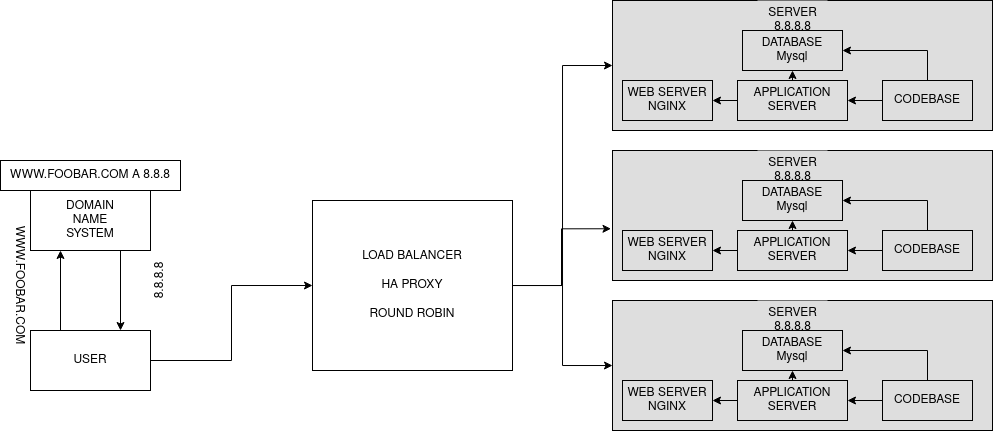

The diagram above was exported from draw.io. Its source (the exported page's mxGraphModel, read from the mxfile embedded in the PNG):
<mxGraphModel dx="699" dy="302" grid="1" gridSize="10" guides="1" tooltips="1" connect="1" arrows="1" fold="1" page="1" pageScale="1" pageWidth="1100" pageHeight="850" math="0" shadow="0">
  <root>
    <mxCell id="0" />
    <mxCell id="1" parent="0" />
    <mxCell id="FDVf7xImDNoGKEN_LIpg-15" style="edgeStyle=orthogonalEdgeStyle;rounded=0;orthogonalLoop=1;jettySize=auto;html=1;exitX=0.25;exitY=0;exitDx=0;exitDy=0;entryX=0.25;entryY=1;entryDx=0;entryDy=0;" edge="1" parent="1" source="FDVf7xImDNoGKEN_LIpg-1" target="FDVf7xImDNoGKEN_LIpg-2">
      <mxGeometry relative="1" as="geometry" />
    </mxCell>
    <mxCell id="FDVf7xImDNoGKEN_LIpg-64" style="edgeStyle=orthogonalEdgeStyle;rounded=0;orthogonalLoop=1;jettySize=auto;html=1;entryX=0;entryY=0.5;entryDx=0;entryDy=0;" edge="1" parent="1" source="FDVf7xImDNoGKEN_LIpg-1" target="FDVf7xImDNoGKEN_LIpg-60">
      <mxGeometry relative="1" as="geometry" />
    </mxCell>
    <mxCell id="FDVf7xImDNoGKEN_LIpg-1" value="USER" style="rounded=0;whiteSpace=wrap;html=1;" vertex="1" parent="1">
      <mxGeometry x="58" y="350" width="120" height="60" as="geometry" />
    </mxCell>
    <mxCell id="FDVf7xImDNoGKEN_LIpg-16" style="edgeStyle=orthogonalEdgeStyle;rounded=0;orthogonalLoop=1;jettySize=auto;html=1;exitX=0.75;exitY=1;exitDx=0;exitDy=0;entryX=0.75;entryY=0;entryDx=0;entryDy=0;" edge="1" parent="1" source="FDVf7xImDNoGKEN_LIpg-2" target="FDVf7xImDNoGKEN_LIpg-1">
      <mxGeometry relative="1" as="geometry" />
    </mxCell>
    <mxCell id="FDVf7xImDNoGKEN_LIpg-2" value="&lt;div&gt;DOMAIN&lt;/div&gt;&lt;div&gt;NAME&lt;/div&gt;&lt;div&gt;SYSTEM&lt;br&gt;&lt;/div&gt;" style="rounded=0;whiteSpace=wrap;html=1;" vertex="1" parent="1">
      <mxGeometry x="58" y="210" width="120" height="60" as="geometry" />
    </mxCell>
    <mxCell id="FDVf7xImDNoGKEN_LIpg-3" value="" style="rounded=0;whiteSpace=wrap;html=1;fillColor=#DEDEDE;" vertex="1" parent="1">
      <mxGeometry x="640" y="20" width="380" height="130" as="geometry" />
    </mxCell>
    <mxCell id="FDVf7xImDNoGKEN_LIpg-4" value="&lt;div&gt;WEB SERVER&lt;br&gt;&lt;/div&gt;&lt;div&gt;NGINX&lt;/div&gt;" style="rounded=0;whiteSpace=wrap;html=1;fillColor=#DEDEDE;" vertex="1" parent="1">
      <mxGeometry x="650" y="100" width="90" height="40" as="geometry" />
    </mxCell>
    <mxCell id="FDVf7xImDNoGKEN_LIpg-10" style="edgeStyle=orthogonalEdgeStyle;rounded=0;orthogonalLoop=1;jettySize=auto;html=1;exitX=0.5;exitY=0;exitDx=0;exitDy=0;entryX=0.5;entryY=1;entryDx=0;entryDy=0;fillColor=#DEDEDE;" edge="1" parent="1" source="FDVf7xImDNoGKEN_LIpg-5" target="FDVf7xImDNoGKEN_LIpg-6">
      <mxGeometry relative="1" as="geometry" />
    </mxCell>
    <mxCell id="FDVf7xImDNoGKEN_LIpg-13" style="edgeStyle=orthogonalEdgeStyle;rounded=0;orthogonalLoop=1;jettySize=auto;html=1;fillColor=#DEDEDE;" edge="1" parent="1" source="FDVf7xImDNoGKEN_LIpg-5" target="FDVf7xImDNoGKEN_LIpg-4">
      <mxGeometry relative="1" as="geometry" />
    </mxCell>
    <mxCell id="FDVf7xImDNoGKEN_LIpg-5" value="&lt;div&gt;APPLICATION&lt;/div&gt;&lt;div&gt;SERVER&lt;br&gt;&lt;/div&gt;" style="rounded=0;whiteSpace=wrap;html=1;fillColor=#DEDEDE;" vertex="1" parent="1">
      <mxGeometry x="765" y="100" width="110" height="40" as="geometry" />
    </mxCell>
    <mxCell id="FDVf7xImDNoGKEN_LIpg-11" style="edgeStyle=orthogonalEdgeStyle;rounded=0;orthogonalLoop=1;jettySize=auto;html=1;exitX=0.5;exitY=0;exitDx=0;exitDy=0;entryX=1;entryY=0.5;entryDx=0;entryDy=0;fillColor=#DEDEDE;" edge="1" parent="1" source="FDVf7xImDNoGKEN_LIpg-7" target="FDVf7xImDNoGKEN_LIpg-6">
      <mxGeometry relative="1" as="geometry" />
    </mxCell>
    <mxCell id="FDVf7xImDNoGKEN_LIpg-12" style="edgeStyle=orthogonalEdgeStyle;rounded=0;orthogonalLoop=1;jettySize=auto;html=1;entryX=1;entryY=0.5;entryDx=0;entryDy=0;fillColor=#DEDEDE;" edge="1" parent="1" source="FDVf7xImDNoGKEN_LIpg-7" target="FDVf7xImDNoGKEN_LIpg-5">
      <mxGeometry relative="1" as="geometry" />
    </mxCell>
    <mxCell id="FDVf7xImDNoGKEN_LIpg-7" value="CODEBASE" style="rounded=0;whiteSpace=wrap;html=1;fillColor=#DEDEDE;" vertex="1" parent="1">
      <mxGeometry x="910" y="100" width="90" height="40" as="geometry" />
    </mxCell>
    <mxCell id="FDVf7xImDNoGKEN_LIpg-18" value="&lt;div&gt;WWW.FOOBAR.COM&lt;/div&gt;" style="text;html=1;strokeColor=none;fillColor=none;align=center;verticalAlign=middle;whiteSpace=wrap;rounded=0;rotation=90;" vertex="1" parent="1">
      <mxGeometry x="18" y="290" width="60" height="30" as="geometry" />
    </mxCell>
    <mxCell id="FDVf7xImDNoGKEN_LIpg-19" value="&lt;div&gt;8.8.8.8&lt;/div&gt;" style="text;html=1;strokeColor=none;fillColor=none;align=center;verticalAlign=middle;whiteSpace=wrap;rounded=0;rotation=270;" vertex="1" parent="1">
      <mxGeometry x="138" y="290" width="100" height="20" as="geometry" />
    </mxCell>
    <mxCell id="FDVf7xImDNoGKEN_LIpg-20" value="WWW.FOOBAR.COM A 8.8.8" style="rounded=0;whiteSpace=wrap;html=1;" vertex="1" parent="1">
      <mxGeometry x="28" y="180" width="180" height="30" as="geometry" />
    </mxCell>
    <mxCell id="FDVf7xImDNoGKEN_LIpg-14" value="&lt;div&gt;SERVER&lt;/div&gt;&lt;div&gt;8.8.8.8&lt;br&gt;&lt;/div&gt;" style="text;html=1;align=center;verticalAlign=middle;resizable=0;points=[];autosize=1;strokeColor=none;fillColor=#DEDEDE;" vertex="1" parent="1">
      <mxGeometry x="785" y="20" width="70" height="40" as="geometry" />
    </mxCell>
    <mxCell id="FDVf7xImDNoGKEN_LIpg-6" value="&lt;div&gt;DATABASE&lt;br&gt;&lt;/div&gt;&lt;div&gt;Mysql&lt;/div&gt;" style="rounded=0;whiteSpace=wrap;html=1;fillColor=#DEDEDE;" vertex="1" parent="1">
      <mxGeometry x="770" y="50" width="100" height="40" as="geometry" />
    </mxCell>
    <mxCell id="FDVf7xImDNoGKEN_LIpg-40" value="" style="rounded=0;whiteSpace=wrap;html=1;fillColor=#DEDEDE;" vertex="1" parent="1">
      <mxGeometry x="640" y="170" width="380" height="130" as="geometry" />
    </mxCell>
    <mxCell id="FDVf7xImDNoGKEN_LIpg-41" value="&lt;div&gt;WEB SERVER&lt;br&gt;&lt;/div&gt;&lt;div&gt;NGINX&lt;/div&gt;" style="rounded=0;whiteSpace=wrap;html=1;fillColor=#DEDEDE;" vertex="1" parent="1">
      <mxGeometry x="650" y="250" width="90" height="40" as="geometry" />
    </mxCell>
    <mxCell id="FDVf7xImDNoGKEN_LIpg-42" style="edgeStyle=orthogonalEdgeStyle;rounded=0;orthogonalLoop=1;jettySize=auto;html=1;exitX=0.5;exitY=0;exitDx=0;exitDy=0;entryX=0.5;entryY=1;entryDx=0;entryDy=0;fillColor=#DEDEDE;" edge="1" parent="1" source="FDVf7xImDNoGKEN_LIpg-44" target="FDVf7xImDNoGKEN_LIpg-49">
      <mxGeometry relative="1" as="geometry" />
    </mxCell>
    <mxCell id="FDVf7xImDNoGKEN_LIpg-43" style="edgeStyle=orthogonalEdgeStyle;rounded=0;orthogonalLoop=1;jettySize=auto;html=1;fillColor=#DEDEDE;" edge="1" parent="1" source="FDVf7xImDNoGKEN_LIpg-44" target="FDVf7xImDNoGKEN_LIpg-41">
      <mxGeometry relative="1" as="geometry" />
    </mxCell>
    <mxCell id="FDVf7xImDNoGKEN_LIpg-44" value="&lt;div&gt;APPLICATION&lt;/div&gt;&lt;div&gt;SERVER&lt;br&gt;&lt;/div&gt;" style="rounded=0;whiteSpace=wrap;html=1;fillColor=#DEDEDE;" vertex="1" parent="1">
      <mxGeometry x="765" y="250" width="110" height="40" as="geometry" />
    </mxCell>
    <mxCell id="FDVf7xImDNoGKEN_LIpg-45" style="edgeStyle=orthogonalEdgeStyle;rounded=0;orthogonalLoop=1;jettySize=auto;html=1;exitX=0.5;exitY=0;exitDx=0;exitDy=0;entryX=1;entryY=0.5;entryDx=0;entryDy=0;fillColor=#DEDEDE;" edge="1" parent="1" source="FDVf7xImDNoGKEN_LIpg-47" target="FDVf7xImDNoGKEN_LIpg-49">
      <mxGeometry relative="1" as="geometry" />
    </mxCell>
    <mxCell id="FDVf7xImDNoGKEN_LIpg-46" style="edgeStyle=orthogonalEdgeStyle;rounded=0;orthogonalLoop=1;jettySize=auto;html=1;entryX=1;entryY=0.5;entryDx=0;entryDy=0;fillColor=#DEDEDE;" edge="1" parent="1" source="FDVf7xImDNoGKEN_LIpg-47" target="FDVf7xImDNoGKEN_LIpg-44">
      <mxGeometry relative="1" as="geometry" />
    </mxCell>
    <mxCell id="FDVf7xImDNoGKEN_LIpg-47" value="CODEBASE" style="rounded=0;whiteSpace=wrap;html=1;fillColor=#DEDEDE;" vertex="1" parent="1">
      <mxGeometry x="910" y="250" width="90" height="40" as="geometry" />
    </mxCell>
    <mxCell id="FDVf7xImDNoGKEN_LIpg-48" value="&lt;div&gt;SERVER&lt;/div&gt;&lt;div&gt;8.8.8.8&lt;br&gt;&lt;/div&gt;" style="text;html=1;align=center;verticalAlign=middle;resizable=0;points=[];autosize=1;strokeColor=none;fillColor=#DEDEDE;" vertex="1" parent="1">
      <mxGeometry x="785" y="170" width="70" height="40" as="geometry" />
    </mxCell>
    <mxCell id="FDVf7xImDNoGKEN_LIpg-49" value="&lt;div&gt;DATABASE&lt;br&gt;&lt;/div&gt;&lt;div&gt;Mysql&lt;/div&gt;" style="rounded=0;whiteSpace=wrap;html=1;fillColor=#DEDEDE;" vertex="1" parent="1">
      <mxGeometry x="770" y="200" width="100" height="40" as="geometry" />
    </mxCell>
    <mxCell id="FDVf7xImDNoGKEN_LIpg-50" value="" style="rounded=0;whiteSpace=wrap;html=1;fillColor=#DEDEDE;" vertex="1" parent="1">
      <mxGeometry x="640" y="320" width="380" height="130" as="geometry" />
    </mxCell>
    <mxCell id="FDVf7xImDNoGKEN_LIpg-51" value="&lt;div&gt;WEB SERVER&lt;br&gt;&lt;/div&gt;&lt;div&gt;NGINX&lt;/div&gt;" style="rounded=0;whiteSpace=wrap;html=1;fillColor=#DEDEDE;" vertex="1" parent="1">
      <mxGeometry x="650" y="400" width="90" height="40" as="geometry" />
    </mxCell>
    <mxCell id="FDVf7xImDNoGKEN_LIpg-52" style="edgeStyle=orthogonalEdgeStyle;rounded=0;orthogonalLoop=1;jettySize=auto;html=1;exitX=0.5;exitY=0;exitDx=0;exitDy=0;entryX=0.5;entryY=1;entryDx=0;entryDy=0;fillColor=#DEDEDE;" edge="1" parent="1" source="FDVf7xImDNoGKEN_LIpg-54" target="FDVf7xImDNoGKEN_LIpg-59">
      <mxGeometry relative="1" as="geometry" />
    </mxCell>
    <mxCell id="FDVf7xImDNoGKEN_LIpg-53" style="edgeStyle=orthogonalEdgeStyle;rounded=0;orthogonalLoop=1;jettySize=auto;html=1;fillColor=#DEDEDE;" edge="1" parent="1" source="FDVf7xImDNoGKEN_LIpg-54" target="FDVf7xImDNoGKEN_LIpg-51">
      <mxGeometry relative="1" as="geometry" />
    </mxCell>
    <mxCell id="FDVf7xImDNoGKEN_LIpg-54" value="&lt;div&gt;APPLICATION&lt;/div&gt;&lt;div&gt;SERVER&lt;br&gt;&lt;/div&gt;" style="rounded=0;whiteSpace=wrap;html=1;fillColor=#DEDEDE;" vertex="1" parent="1">
      <mxGeometry x="765" y="400" width="110" height="40" as="geometry" />
    </mxCell>
    <mxCell id="FDVf7xImDNoGKEN_LIpg-55" style="edgeStyle=orthogonalEdgeStyle;rounded=0;orthogonalLoop=1;jettySize=auto;html=1;exitX=0.5;exitY=0;exitDx=0;exitDy=0;entryX=1;entryY=0.5;entryDx=0;entryDy=0;fillColor=#DEDEDE;" edge="1" parent="1" source="FDVf7xImDNoGKEN_LIpg-57" target="FDVf7xImDNoGKEN_LIpg-59">
      <mxGeometry relative="1" as="geometry" />
    </mxCell>
    <mxCell id="FDVf7xImDNoGKEN_LIpg-56" style="edgeStyle=orthogonalEdgeStyle;rounded=0;orthogonalLoop=1;jettySize=auto;html=1;entryX=1;entryY=0.5;entryDx=0;entryDy=0;fillColor=#DEDEDE;" edge="1" parent="1" source="FDVf7xImDNoGKEN_LIpg-57" target="FDVf7xImDNoGKEN_LIpg-54">
      <mxGeometry relative="1" as="geometry" />
    </mxCell>
    <mxCell id="FDVf7xImDNoGKEN_LIpg-57" value="CODEBASE" style="rounded=0;whiteSpace=wrap;html=1;fillColor=#DEDEDE;" vertex="1" parent="1">
      <mxGeometry x="910" y="400" width="90" height="40" as="geometry" />
    </mxCell>
    <mxCell id="FDVf7xImDNoGKEN_LIpg-58" value="&lt;div&gt;SERVER&lt;/div&gt;&lt;div&gt;8.8.8.8&lt;br&gt;&lt;/div&gt;" style="text;html=1;align=center;verticalAlign=middle;resizable=0;points=[];autosize=1;strokeColor=none;fillColor=#DEDEDE;" vertex="1" parent="1">
      <mxGeometry x="785" y="320" width="70" height="40" as="geometry" />
    </mxCell>
    <mxCell id="FDVf7xImDNoGKEN_LIpg-59" value="&lt;div&gt;DATABASE&lt;br&gt;&lt;/div&gt;&lt;div&gt;Mysql&lt;/div&gt;" style="rounded=0;whiteSpace=wrap;html=1;fillColor=#DEDEDE;" vertex="1" parent="1">
      <mxGeometry x="770" y="350" width="100" height="40" as="geometry" />
    </mxCell>
    <mxCell id="FDVf7xImDNoGKEN_LIpg-62" style="edgeStyle=orthogonalEdgeStyle;rounded=0;orthogonalLoop=1;jettySize=auto;html=1;" edge="1" parent="1" source="FDVf7xImDNoGKEN_LIpg-60" target="FDVf7xImDNoGKEN_LIpg-50">
      <mxGeometry relative="1" as="geometry" />
    </mxCell>
    <mxCell id="FDVf7xImDNoGKEN_LIpg-63" style="edgeStyle=orthogonalEdgeStyle;rounded=0;orthogonalLoop=1;jettySize=auto;html=1;entryX=0;entryY=0.5;entryDx=0;entryDy=0;" edge="1" parent="1" source="FDVf7xImDNoGKEN_LIpg-60" target="FDVf7xImDNoGKEN_LIpg-3">
      <mxGeometry relative="1" as="geometry" />
    </mxCell>
    <mxCell id="FDVf7xImDNoGKEN_LIpg-60" value="&lt;div&gt;LOAD BALANCER&lt;/div&gt;&lt;div&gt;&lt;br&gt;&lt;/div&gt;&lt;div&gt;HA PROXY&lt;/div&gt;&lt;div&gt;&lt;br&gt;&lt;/div&gt;&lt;div&gt;ROUND ROBIN&lt;/div&gt;" style="rounded=0;whiteSpace=wrap;html=1;" vertex="1" parent="1">
      <mxGeometry x="340" y="220" width="200" height="170" as="geometry" />
    </mxCell>
    <mxCell id="FDVf7xImDNoGKEN_LIpg-61" style="edgeStyle=orthogonalEdgeStyle;rounded=0;orthogonalLoop=1;jettySize=auto;html=1;entryX=-0.004;entryY=0.602;entryDx=0;entryDy=0;entryPerimeter=0;" edge="1" parent="1" source="FDVf7xImDNoGKEN_LIpg-60" target="FDVf7xImDNoGKEN_LIpg-40">
      <mxGeometry relative="1" as="geometry">
        <Array as="points">
          <mxPoint x="589" y="305" />
          <mxPoint x="589" y="248" />
        </Array>
      </mxGeometry>
    </mxCell>
  </root>
</mxGraphModel>